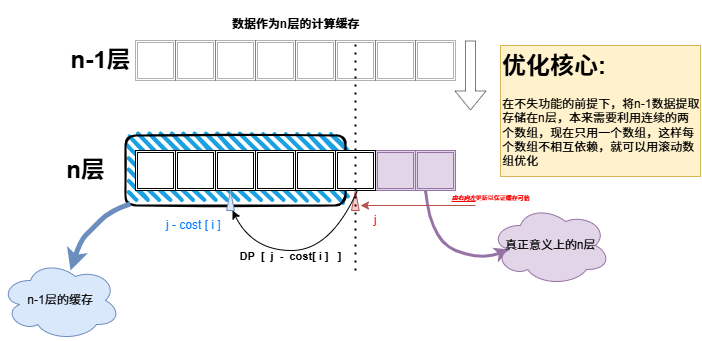

The diagram above was exported from draw.io. Its source (the exported page's mxGraphModel, read from the mxfile embedded in the PNG):
<mxGraphModel dx="526" dy="378" grid="1" gridSize="10" guides="1" tooltips="1" connect="1" arrows="1" fold="1" page="1" pageScale="1" pageWidth="1169" pageHeight="827" math="0" shadow="0">
  <root>
    <mxCell id="0" />
    <mxCell id="1" parent="0" />
    <mxCell id="RQypuuLo7cBhAH6e44Fo-243" value="" style="rounded=1;whiteSpace=wrap;html=1;strokeWidth=2;fillWeight=4;hachureGap=8;hachureAngle=45;fillColor=#1ba1e2;sketch=1;" vertex="1" parent="1">
      <mxGeometry x="405" y="379" width="220" height="70" as="geometry" />
    </mxCell>
    <mxCell id="RQypuuLo7cBhAH6e44Fo-199" value="" style="shape=ext;double=1;whiteSpace=wrap;html=1;aspect=fixed;opacity=30;" vertex="1" parent="1">
      <mxGeometry x="655" y="284" width="40" height="40" as="geometry" />
    </mxCell>
    <mxCell id="RQypuuLo7cBhAH6e44Fo-200" value="" style="shape=ext;double=1;whiteSpace=wrap;html=1;aspect=fixed;opacity=30;" vertex="1" parent="1">
      <mxGeometry x="695" y="284" width="40" height="40" as="geometry" />
    </mxCell>
    <mxCell id="RQypuuLo7cBhAH6e44Fo-202" value="" style="shape=ext;double=1;whiteSpace=wrap;html=1;aspect=fixed;opacity=30;" vertex="1" parent="1">
      <mxGeometry x="575" y="284" width="40" height="40" as="geometry" />
    </mxCell>
    <mxCell id="RQypuuLo7cBhAH6e44Fo-203" value="" style="shape=ext;double=1;whiteSpace=wrap;html=1;aspect=fixed;opacity=30;" vertex="1" parent="1">
      <mxGeometry x="615" y="284" width="40" height="40" as="geometry" />
    </mxCell>
    <mxCell id="RQypuuLo7cBhAH6e44Fo-208" value="" style="shape=ext;double=1;whiteSpace=wrap;html=1;aspect=fixed;opacity=30;" vertex="1" parent="1">
      <mxGeometry x="495" y="284" width="40" height="40" as="geometry" />
    </mxCell>
    <mxCell id="RQypuuLo7cBhAH6e44Fo-209" value="" style="shape=ext;double=1;whiteSpace=wrap;html=1;aspect=fixed;opacity=30;" vertex="1" parent="1">
      <mxGeometry x="535" y="284" width="40" height="40" as="geometry" />
    </mxCell>
    <mxCell id="RQypuuLo7cBhAH6e44Fo-210" value="" style="shape=ext;double=1;whiteSpace=wrap;html=1;aspect=fixed;opacity=30;" vertex="1" parent="1">
      <mxGeometry x="415" y="284" width="40" height="40" as="geometry" />
    </mxCell>
    <mxCell id="RQypuuLo7cBhAH6e44Fo-211" value="" style="shape=ext;double=1;whiteSpace=wrap;html=1;aspect=fixed;opacity=30;" vertex="1" parent="1">
      <mxGeometry x="455" y="284" width="40" height="40" as="geometry" />
    </mxCell>
    <mxCell id="RQypuuLo7cBhAH6e44Fo-212" value="" style="shape=ext;double=1;whiteSpace=wrap;html=1;aspect=fixed;fillColor=#e1d5e7;strokeColor=#9673a6;" vertex="1" parent="1">
      <mxGeometry x="655" y="394" width="40" height="40" as="geometry" />
    </mxCell>
    <mxCell id="RQypuuLo7cBhAH6e44Fo-213" value="" style="shape=ext;double=1;whiteSpace=wrap;html=1;aspect=fixed;fillColor=#e1d5e7;strokeColor=#9673a6;" vertex="1" parent="1">
      <mxGeometry x="695" y="394" width="40" height="40" as="geometry" />
    </mxCell>
    <mxCell id="RQypuuLo7cBhAH6e44Fo-214" value="" style="shape=ext;double=1;whiteSpace=wrap;html=1;aspect=fixed;" vertex="1" parent="1">
      <mxGeometry x="575" y="394" width="40" height="40" as="geometry" />
    </mxCell>
    <mxCell id="RQypuuLo7cBhAH6e44Fo-215" value="" style="shape=ext;double=1;whiteSpace=wrap;html=1;aspect=fixed;" vertex="1" parent="1">
      <mxGeometry x="615" y="394" width="40" height="40" as="geometry" />
    </mxCell>
    <mxCell id="RQypuuLo7cBhAH6e44Fo-216" value="" style="shape=ext;double=1;whiteSpace=wrap;html=1;aspect=fixed;" vertex="1" parent="1">
      <mxGeometry x="495" y="394" width="40" height="40" as="geometry" />
    </mxCell>
    <mxCell id="RQypuuLo7cBhAH6e44Fo-217" value="" style="shape=ext;double=1;whiteSpace=wrap;html=1;aspect=fixed;" vertex="1" parent="1">
      <mxGeometry x="535" y="394" width="40" height="40" as="geometry" />
    </mxCell>
    <mxCell id="RQypuuLo7cBhAH6e44Fo-218" value="" style="shape=ext;double=1;whiteSpace=wrap;html=1;aspect=fixed;" vertex="1" parent="1">
      <mxGeometry x="415" y="394" width="40" height="40" as="geometry" />
    </mxCell>
    <mxCell id="RQypuuLo7cBhAH6e44Fo-219" value="" style="shape=ext;double=1;whiteSpace=wrap;html=1;aspect=fixed;" vertex="1" parent="1">
      <mxGeometry x="455" y="394" width="40" height="40" as="geometry" />
    </mxCell>
    <mxCell id="RQypuuLo7cBhAH6e44Fo-220" value="n-1层" style="text;strokeColor=none;fillColor=none;html=1;fontSize=24;fontStyle=1;verticalAlign=middle;align=center;opacity=30;" vertex="1" parent="1">
      <mxGeometry x="355" y="289" width="50" height="30" as="geometry" />
    </mxCell>
    <mxCell id="RQypuuLo7cBhAH6e44Fo-229" value="n层" style="text;strokeColor=none;fillColor=none;html=1;fontSize=24;fontStyle=1;verticalAlign=middle;align=center;" vertex="1" parent="1">
      <mxGeometry x="315" y="394" width="100" height="40" as="geometry" />
    </mxCell>
    <mxCell id="RQypuuLo7cBhAH6e44Fo-230" value="" style="shape=mxgraph.arrows2.wedgeArrow;html=1;bendable=0;startWidth=3.8461538461538467;fillColor=#f8cecc;defaultFillColor=invert;defaultGradientColor=invert;rounded=0;strokeColor=#b85450;" edge="1" parent="1">
      <mxGeometry width="100" height="100" relative="1" as="geometry">
        <mxPoint x="634.8299999999999" y="454" as="sourcePoint" />
        <mxPoint x="634.8299999999999" y="434" as="targetPoint" />
      </mxGeometry>
    </mxCell>
    <mxCell id="RQypuuLo7cBhAH6e44Fo-231" value="" style="shape=mxgraph.arrows2.wedgeArrow;html=1;bendable=0;startWidth=3.8461538461538467;fillColor=#dae8fc;defaultFillColor=invert;defaultGradientColor=invert;rounded=0;strokeColor=#6c8ebf;" edge="1" parent="1">
      <mxGeometry width="100" height="100" relative="1" as="geometry">
        <mxPoint x="510" y="454" as="sourcePoint" />
        <mxPoint x="510" y="434" as="targetPoint" />
      </mxGeometry>
    </mxCell>
    <mxCell id="RQypuuLo7cBhAH6e44Fo-237" value="" style="curved=1;endArrow=classic;html=1;rounded=0;exitX=0.5;exitY=1;exitDx=0;exitDy=0;" edge="1" parent="1">
      <mxGeometry width="50" height="50" relative="1" as="geometry">
        <mxPoint x="637" y="434" as="sourcePoint" />
        <mxPoint x="512" y="454" as="targetPoint" />
        <Array as="points">
          <mxPoint x="610" y="494" />
          <mxPoint x="532" y="494" />
        </Array>
      </mxGeometry>
    </mxCell>
    <mxCell id="RQypuuLo7cBhAH6e44Fo-240" value="&lt;b&gt;DP&amp;nbsp; [&amp;nbsp; j&amp;nbsp; -&amp;nbsp; cost[ i ]&amp;nbsp; &amp;nbsp;]&lt;/b&gt;" style="edgeLabel;html=1;align=center;verticalAlign=middle;resizable=0;points=[];labelBackgroundColor=none;spacingTop=20;spacingBottom=-7;" vertex="1" connectable="0" parent="RQypuuLo7cBhAH6e44Fo-237">
      <mxGeometry x="0.1284" y="-8" relative="1" as="geometry">
        <mxPoint as="offset" />
      </mxGeometry>
    </mxCell>
    <mxCell id="RQypuuLo7cBhAH6e44Fo-238" value="" style="endArrow=none;dashed=1;html=1;dashPattern=1 3;strokeWidth=2;rounded=0;entryX=0.5;entryY=0;entryDx=0;entryDy=0;" edge="1" parent="1" target="RQypuuLo7cBhAH6e44Fo-203">
      <mxGeometry width="50" height="50" relative="1" as="geometry">
        <mxPoint x="635" y="514" as="sourcePoint" />
        <mxPoint x="650" y="434" as="targetPoint" />
      </mxGeometry>
    </mxCell>
    <mxCell id="RQypuuLo7cBhAH6e44Fo-244" value="" style="curved=1;endArrow=classic;html=1;rounded=0;exitX=0.022;exitY=0.978;exitDx=0;exitDy=0;exitPerimeter=0;fillColor=#dae8fc;strokeColor=#6c8ebf;strokeWidth=5;" edge="1" parent="1" source="RQypuuLo7cBhAH6e44Fo-243">
      <mxGeometry width="50" height="50" relative="1" as="geometry">
        <mxPoint x="380" y="514" as="sourcePoint" />
        <mxPoint x="350" y="514" as="targetPoint" />
        <Array as="points">
          <mxPoint x="390" y="454" />
          <mxPoint x="370" y="474" />
          <mxPoint x="360" y="484" />
        </Array>
      </mxGeometry>
    </mxCell>
    <mxCell id="RQypuuLo7cBhAH6e44Fo-245" value="n-1层的缓存" style="ellipse;shape=cloud;whiteSpace=wrap;html=1;fillColor=#dae8fc;strokeColor=#6c8ebf;" vertex="1" parent="1">
      <mxGeometry x="280" y="504" width="120" height="80" as="geometry" />
    </mxCell>
    <mxCell id="RQypuuLo7cBhAH6e44Fo-247" value="&lt;font style=&quot;font-size: 12px;&quot;&gt;数据作为n层的计算缓存&lt;/font&gt;" style="text;strokeColor=none;fillColor=none;html=1;fontSize=24;fontStyle=1;verticalAlign=middle;align=center;" vertex="1" parent="1">
      <mxGeometry x="525" y="244" width="100" height="40" as="geometry" />
    </mxCell>
    <mxCell id="RQypuuLo7cBhAH6e44Fo-248" value="" style="shape=flexArrow;endArrow=classic;html=1;rounded=0;flowAnimation=0;opacity=50;" edge="1" parent="1">
      <mxGeometry width="50" height="50" relative="1" as="geometry">
        <mxPoint x="750" y="284" as="sourcePoint" />
        <mxPoint x="750" y="354" as="targetPoint" />
      </mxGeometry>
    </mxCell>
    <mxCell id="RQypuuLo7cBhAH6e44Fo-249" value="" style="curved=1;endArrow=classic;html=1;rounded=0;exitX=0.25;exitY=1;exitDx=0;exitDy=0;fillColor=#e1d5e7;strokeColor=#9673a6;strokeWidth=3;entryX=0.16;entryY=0.55;entryDx=0;entryDy=0;entryPerimeter=0;" edge="1" parent="1" source="RQypuuLo7cBhAH6e44Fo-213" target="RQypuuLo7cBhAH6e44Fo-251">
      <mxGeometry width="50" height="50" relative="1" as="geometry">
        <mxPoint x="710" y="444" as="sourcePoint" />
        <mxPoint x="780" y="494" as="targetPoint" />
        <Array as="points">
          <mxPoint x="710" y="484" />
          <mxPoint x="760" y="504" />
        </Array>
      </mxGeometry>
    </mxCell>
    <mxCell id="RQypuuLo7cBhAH6e44Fo-251" value="真正意义上的n层" style="ellipse;shape=cloud;whiteSpace=wrap;html=1;fillColor=#e1d5e7;strokeColor=#9673a6;" vertex="1" parent="1">
      <mxGeometry x="770" y="449" width="120" height="80" as="geometry" />
    </mxCell>
    <mxCell id="RQypuuLo7cBhAH6e44Fo-252" value="&lt;font style=&quot;color: rgb(0, 127, 255);&quot;&gt;j - cost [ i ]&amp;nbsp;&lt;/font&gt;" style="text;html=1;align=center;verticalAlign=middle;whiteSpace=wrap;rounded=0;" vertex="1" parent="1">
      <mxGeometry x="445" y="454" width="60" height="30" as="geometry" />
    </mxCell>
    <mxCell id="RQypuuLo7cBhAH6e44Fo-253" value="&lt;font style=&quot;color: rgb(255, 0, 0);&quot;&gt;j&lt;/font&gt;" style="text;html=1;align=center;verticalAlign=middle;whiteSpace=wrap;rounded=0;" vertex="1" parent="1">
      <mxGeometry x="625" y="449" width="60" height="30" as="geometry" />
    </mxCell>
    <mxCell id="RQypuuLo7cBhAH6e44Fo-256" value="&lt;h1 style=&quot;margin-top: 0px;&quot;&gt;优化核心:&lt;/h1&gt;&lt;p&gt;在不失功能的前提下，将n-1数据提取存储在n层，本来需要利用连续的两个数组，现在只用一个数组，这样每个数组不相互依赖，就可以用滚动数组优化&lt;/p&gt;" style="text;html=1;whiteSpace=wrap;overflow=hidden;rounded=0;fillColor=#fff2cc;strokeColor=#d6b656;" vertex="1" parent="1">
      <mxGeometry x="780" y="289" width="200" height="131" as="geometry" />
    </mxCell>
    <mxCell id="RQypuuLo7cBhAH6e44Fo-257" value="" style="endArrow=classic;html=1;rounded=0;fillColor=#f8cecc;strokeColor=#b85450;" edge="1" parent="1">
      <mxGeometry width="50" height="50" relative="1" as="geometry">
        <mxPoint x="755" y="449" as="sourcePoint" />
        <mxPoint x="640" y="449" as="targetPoint" />
      </mxGeometry>
    </mxCell>
    <mxCell id="RQypuuLo7cBhAH6e44Fo-258" value="&lt;font style=&quot;font-size: 6px; color: rgb(255, 0, 0);&quot;&gt;&lt;u&gt;&lt;i&gt;&lt;b&gt;由右向左&lt;/b&gt;&lt;/i&gt;&lt;/u&gt;更新以保证&lt;b&gt;缓存可信&lt;/b&gt;&lt;/font&gt;" style="edgeLabel;html=1;align=center;verticalAlign=middle;resizable=0;points=[];labelBackgroundColor=none;" vertex="1" connectable="0" parent="RQypuuLo7cBhAH6e44Fo-257">
      <mxGeometry x="-0.4296" y="4" relative="1" as="geometry">
        <mxPoint x="48" y="-13" as="offset" />
      </mxGeometry>
    </mxCell>
  </root>
</mxGraphModel>